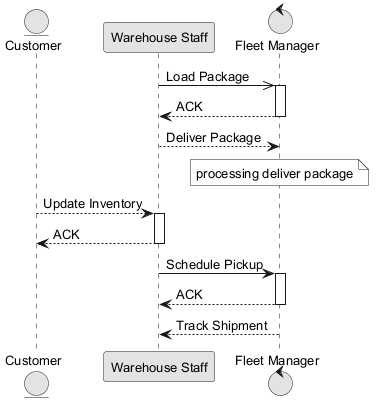

The diagram above was rendered by PlantUML. Its source (embedded in the PNG):
@startuml
skinparam monochrome true
skinparam defaultFontSize 13
entity "Customer" as C
participant "Warehouse Staff" as WS
control "Fleet Manager" as FM
WS ->> FM : Load Package
activate FM
FM --> WS : ACK
deactivate FM
WS --> FM : Deliver Package
note over FM : processing deliver package
C --> WS : Update Inventory
activate WS
WS --> C : ACK
deactivate WS
WS -> FM : Schedule Pickup
activate FM
FM --> WS : ACK
deactivate FM
FM --> WS : Track Shipment
@enduml